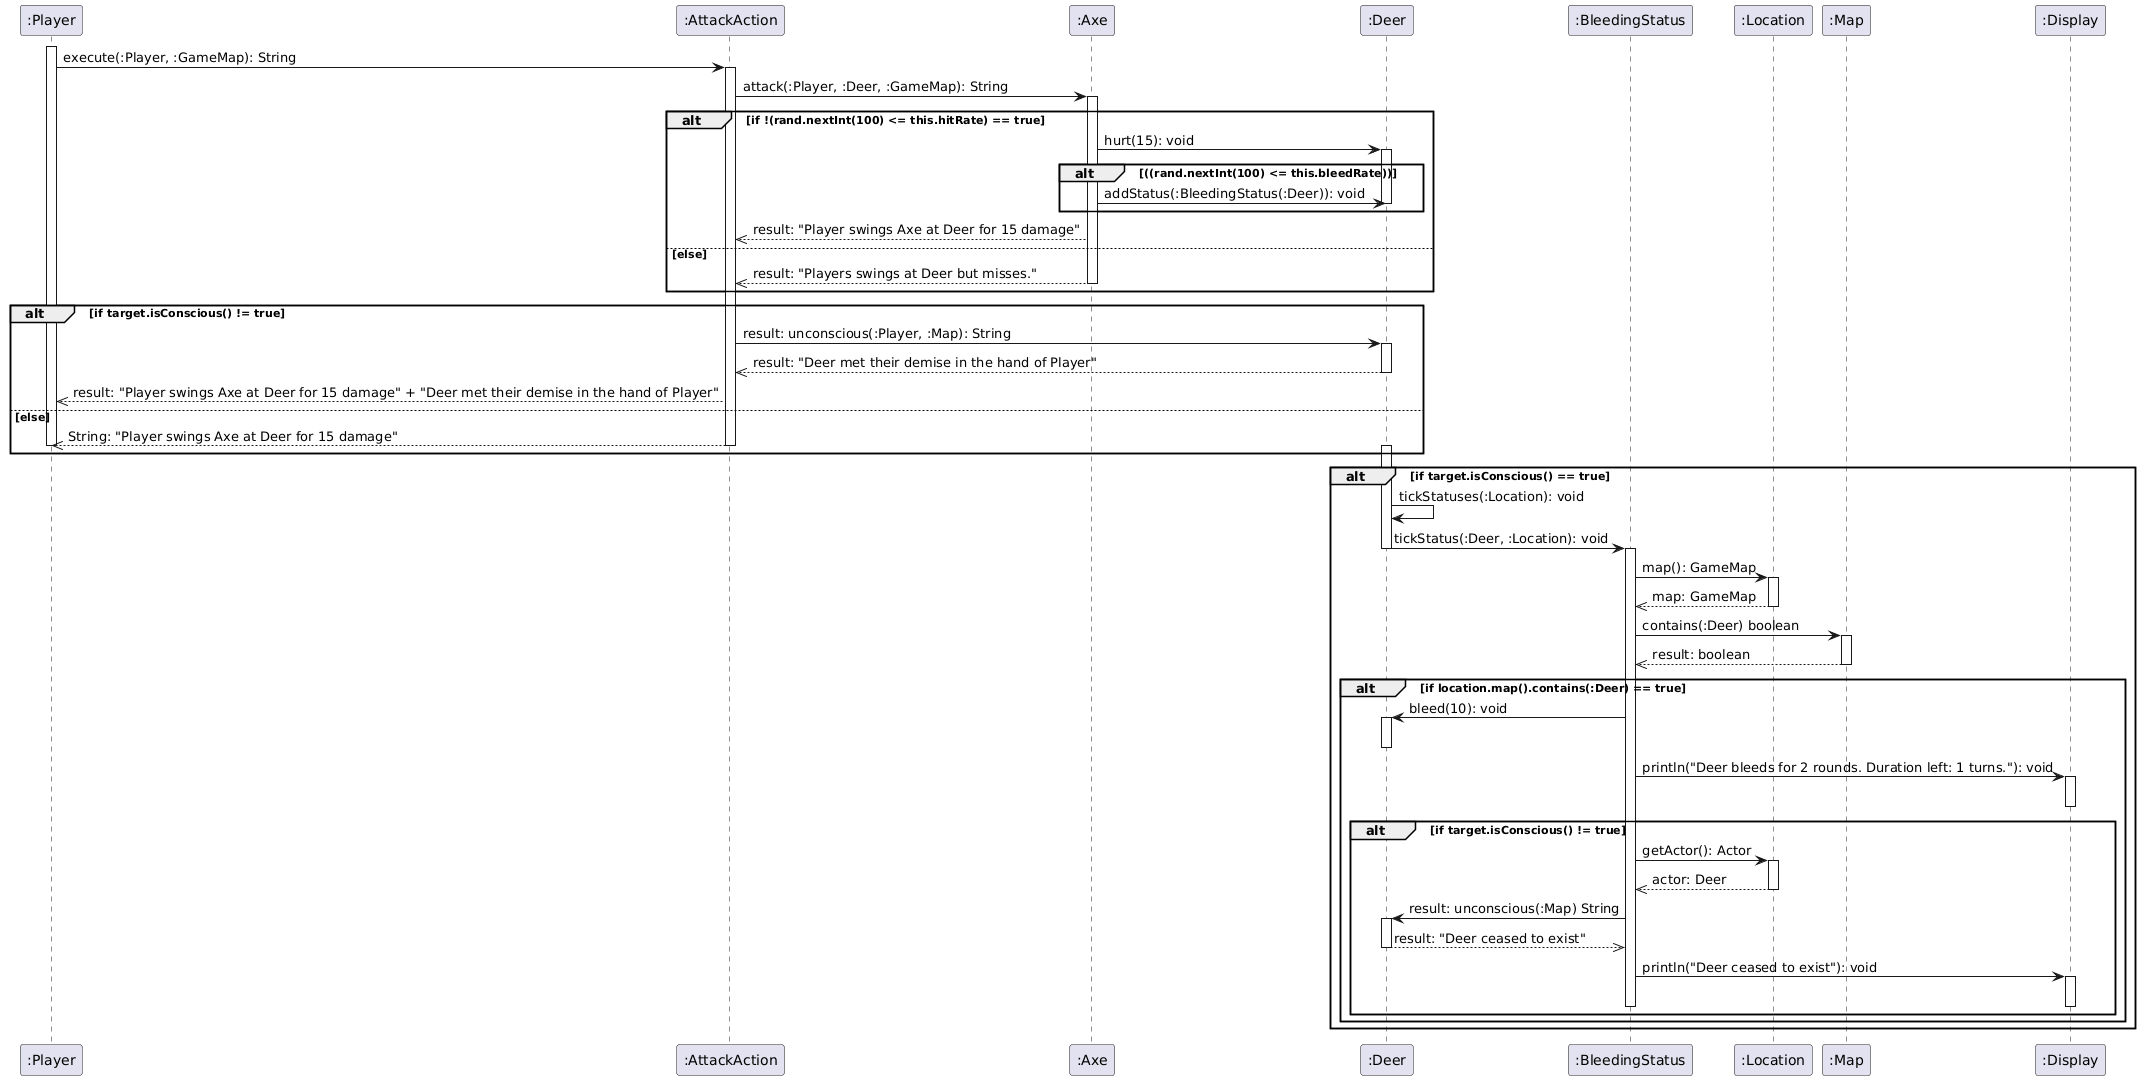

The diagram above was rendered by PlantUML. Its source (embedded in the PNG):
@startuml
participant ":Player" as Player
participant ":AttackAction" as Action
participant ":Axe" as Axe
participant ":Deer" as Target
participant ":BleedingStatus" as BleedStatus
participant ":Location" as Location
participant ":Map" as Map
participant ":Display" as Display

activate Player
Player -> Action: execute(:Player, :GameMap): String
activate Action
Action -> Axe: attack(:Player, :Deer, :GameMap): String
activate Axe
alt if !(rand.nextInt(100) <= this.hitRate) == true
    Axe -> Target: hurt(15): void
    activate Target
    alt ((rand.nextInt(100) <= this.bleedRate))
        Axe -> Target: addStatus(:BleedingStatus(:Deer)): void
        
        deactivate Target
        
    end
    Axe -->> Action: result: "Player swings Axe at Deer for 15 damage"
else else
    Axe -->> Action: result: "Players swings at Deer but misses."
    deactivate Axe
end



alt if target.isConscious() != true
    Action -> Target: result: unconscious(:Player, :Map): String
    activate Target
    Target -->> Action: result: "Deer met their demise in the hand of Player"
    deactivate Target
    Action -->> Player: result: "Player swings Axe at Deer for 15 damage" + "Deer met their demise in the hand of Player"
else else
    Action -->> Player: String: "Player swings Axe at Deer for 15 damage"
    deactivate Player
    deactivate Action
    activate Target
end


alt if target.isConscious() == true
    activate Target
    Target -> Target: tickStatuses(:Location): void
    Target -> BleedStatus: tickStatus(:Deer, :Location): void
    deactivate Target
    activate BleedStatus
    BleedStatus -> Location: map(): GameMap
    activate Location
    Location -->> BleedStatus: map: GameMap
    deactivate Location
    BleedStatus -> Map: contains(:Deer) boolean
    activate Map
    Map -->> BleedStatus: result: boolean
    deactivate Map
    alt if location.map().contains(:Deer) == true
        BleedStatus -> Target: bleed(10): void
        activate Target
        deactivate Target
        BleedStatus -> Display: println("Deer bleeds for 2 rounds. Duration left: 1 turns."): void
        activate Display
        deactivate Display
        alt if target.isConscious() != true
            BleedStatus -> Location: getActor(): Actor
            activate Location
            Location -->> BleedStatus: actor: Deer
            deactivate Location
            BleedStatus -> Target: result: unconscious(:Map) String
            activate Target
            Target -->> BleedStatus: result: "Deer ceased to exist"
            deactivate Target
            BleedStatus -> Display: println("Deer ceased to exist"): void
            activate Display
            deactivate Display
            deactivate BleedStatus
            
        end
    end
end
@enduml